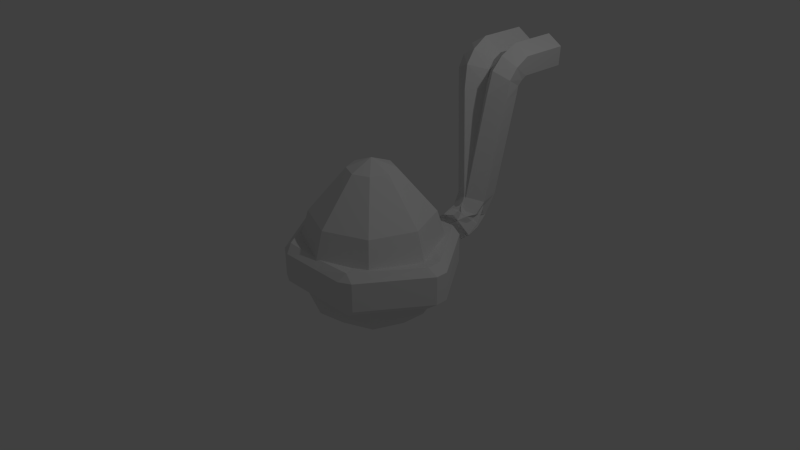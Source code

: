 # Source: Incubadora.blend  (saved by Blender 2.72.0; exported with 4.5.12 LTS)
import bpy
from mathutils import Matrix  # noqa: F401  (used for matrix-valued properties, if any)

bpy.ops.wm.read_factory_settings(use_empty=True)
scene = bpy.context.scene
scene.name = 'Incubadora'

# ---- collections
col_collection_1_001 = bpy.data.collections.new('Collection 1.001'); scene.collection.children.link(col_collection_1_001)

# ---- materials (node trees are filled in below, after node groups)
mat_material = bpy.data.materials.new('Material')
mat_material.alpha_threshold = 0.0
mat_material.roughness = 0.5
mat_material.line_color = (0.0, 0.0, 0.0, 1.0)

# ---- material node trees

# ---- world
world_world = bpy.data.worlds.new('World'); scene.world = world_world
world_world.color = (0.05088, 0.05088, 0.05088)
world_world.use_sun_shadow = False
world_world.sun_shadow_jitter_overblur = 0.0
world_world.cycles.sampling_method = 'MANUAL'
world_world.cycles.sample_map_resolution = 256

# ---- cameras
cam_camera = bpy.data.cameras.new('Camera')
cam_camera.clip_end = 100.0
cam_camera.lens = 35.0
cam_camera.sensor_width = 32.0
cam_camera.sensor_height = 18.0
cam_camera.ortho_scale = 7.314
cam_camera.dof.focus_distance = 0.0

# ---- lights
light_lamp = bpy.data.lights.new('Lamp', 'POINT')
light_lamp.transmission_factor = 0.0
light_lamp.cutoff_distance = 30.0
light_lamp.energy = 100.0
light_lamp.shadow_buffer_clip_start = 1.001
light_lamp.shadow_soft_size = 0.1
light_lamp.shadow_maximum_resolution = 0.006
light_lamp.use_absolute_resolution = True
light_lamp.cycles.use_multiple_importance_sampling = False

# ---- meshes
me_circle_002 = bpy.data.meshes.new('Circle.002')
me_circle_002.from_pydata([(0.0, 1.0, 0.0), (-0.7071, 0.7071, 0.0), (-1.0, -4.371e-08, 0.0), (-0.7071, -0.7071, 0.0), (8.742e-08, -1.0, 0.0), (0.7071, -0.7071, 0.0), (1.0, 1.192e-08, 0.0), (0.7071, 0.7071, 0.0), (1.379e-09, 0.8149, 0.6206), (-0.5762, 0.5762, 0.6206), (-0.8149, -3.562e-08, 0.6206), (-0.5762, -0.5762, 0.6206), (7.262e-08, -0.8149, 0.6206), (0.5762, -0.5762, 0.6206), (0.8149, 9.717e-09, 0.6206), (0.5762, 0.5762, 0.6206), (1.883e-08, 0.3144, 1.209), (-0.2223, 0.2223, 1.209), (-0.3144, -1.374e-08, 1.209), (-0.2223, -0.2223, 1.209), (4.632e-08, -0.3144, 1.209), (0.2223, -0.2223, 1.209), (0.3144, 3.75e-09, 1.209), (0.2223, 0.2223, 1.209), (2.98e-08, 0.0, 1.342), (0.9038, 1.149e-08, -0.4937), (0.6391, -0.6391, -0.4937), (8.332e-08, -0.9038, -0.4937), (-0.6391, -0.6391, -0.4937), (-0.9038, -3.879e-08, -0.4937), (-0.6391, 0.6391, -0.4937), (4.299e-09, 0.9038, -0.4937), (0.6391, 0.6391, -0.4937), (0.5513, 1.2e-09, -0.792), (0.3899, -0.3899, -0.792), (7.407e-08, -0.5513, -0.792), (-0.3899, -0.3899, -0.792), (-0.5513, -2.947e-08, -0.792), (-0.3899, 0.3899, -0.792), (2.587e-08, 0.5513, -0.792), (0.3899, 0.3899, -0.792), (5.588e-08, -1.49e-08, -0.864)], [], [(0, 8, 15, 7), (7, 15, 14, 6), (6, 14, 13, 5), (5, 13, 12, 4), (4, 12, 11, 3), (3, 11, 10, 2), (2, 10, 9, 1), (1, 9, 8, 0), (8, 16, 23, 15), (15, 23, 22, 14), (14, 22, 21, 13), (13, 21, 20, 12), (12, 20, 19, 11), (11, 19, 18, 10), (10, 18, 17, 9), (9, 17, 16, 8), (0, 31, 30, 1), (1, 30, 29, 2), (2, 29, 28, 3), (3, 28, 27, 4), (4, 27, 26, 5), (5, 26, 25, 6), (6, 25, 32, 7), (7, 32, 31, 0), (16, 24, 23), (23, 24, 22), (22, 24, 21), (21, 24, 20), (20, 24, 19), (19, 24, 18), (18, 24, 17), (17, 24, 16), (31, 39, 38, 30), (30, 38, 37, 29), (29, 37, 36, 28), (28, 36, 35, 27), (27, 35, 34, 26), (26, 34, 33, 25), (25, 33, 40, 32), (32, 40, 39, 31), (39, 41, 38), (38, 41, 37), (37, 41, 36), (36, 41, 35), (35, 41, 34), (34, 41, 33), (33, 41, 40), (40, 41, 39)])
me_circle_002.use_remesh_preserve_volume = False
me_circle_002.use_remesh_preserve_attributes = False
me_circle_002.use_mirror_vertex_groups = False
me_circle_002.update()
me_cube = bpy.data.meshes.new('Cube')
me_cube.from_pydata([(0.5878, -1.0, 0.2912), (0.5878, -1.0, -0.2912), (0.0, -1.0, -0.2912), (0.0, -1.0, 0.2912), (0.0, 1.0, -0.2912), (1.28, 0.0, 0.2912), (1.28, 0.0, -0.2912), (0.0, 0.0, -0.2912), (0.0, 0.0, 0.121), (0.5878, 1.0, 0.2912), (0.5878, 1.0, -0.2912), (0.0, 1.0, 0.2912)], [], [(5, 0, 1, 6), (0, 3, 2, 1), (2, 7, 6, 1), (0, 5, 8, 3), (7, 4, 10, 6), (5, 9, 11, 8), (9, 5, 6, 10), (11, 9, 10, 4)])
me_cube.materials.append(mat_material)
me_cube.use_remesh_preserve_volume = False
me_cube.use_remesh_preserve_attributes = False
me_cube.use_mirror_vertex_groups = False
me_cube.update()
me_cylinder = bpy.data.meshes.new('Cylinder')
me_cylinder.from_pydata([(-4.214e-16, 1.0, -0.898), (0.9511, 0.309, -0.898), (0.5878, -0.809, -0.898), (-0.5878, -0.809, -0.898), (-0.9511, 0.309, -0.898), (6.862e-08, 1.0, 1.16), (0.9511, 0.309, 1.16), (0.5878, -0.809, 0.5023), (-0.5878, -0.809, 0.5023), (-0.9511, 0.309, 1.16), (-0.1997, 0.577, 2.122), (0.8584, 0.06675, 2.075), (0.751, -0.9075, 1.151), (-0.4022, -1.095, 1.021), (-1.007, -0.2373, 1.865), (-0.519, -0.2676, 3.015), (0.6469, -0.4182, 3.014), (0.9491, -0.9109, 1.797), (-0.06285, -1.32, 1.361), (-0.9905, -1.08, 2.308), (-0.3871, -1.534, 3.723), (0.7788, -1.671, 3.659), (1.081, -1.604, 2.348), (0.06905, -1.791, 1.78), (-0.8586, -1.972, 2.74), (0.4285, -8.102, 4.427), (1.594, -8.238, 4.363), (1.897, -8.172, 3.052), (0.8847, -8.358, 2.483), (-0.04296, -8.54, 3.443), (0.5403, -8.572, 4.301), (1.706, -8.722, 4.317), (2.008, -9.35, 3.165), (0.9964, -9.806, 2.777), (0.0688, -9.46, 3.691), (0.623, -8.918, 4.463), (1.789, -9.053, 4.53), (2.091, -10.04, 3.659), (1.079, -10.6, 3.45), (0.1515, -9.96, 4.192), (0.7103, -9.201, 4.636), (1.876, -9.289, 4.759), (2.178, -10.57, 4.455), (1.166, -11.16, 4.536), (0.2388, -10.25, 4.889), (0.2388, -10.25, 8.007), (1.166, -11.16, 7.654), (2.178, -10.57, 7.573), (1.876, -9.289, 7.877), (0.7103, -9.201, 7.754)], [], [(0, 4, 9, 5), (5, 9, 14, 10), (4, 3, 8, 9), (3, 2, 7, 8), (2, 1, 6, 7), (1, 0, 5, 6), (10, 14, 19, 15), (9, 8, 13, 14), (8, 7, 12, 13), (7, 6, 11, 12), (6, 5, 10, 11), (15, 19, 24, 20), (14, 13, 18, 19), (13, 12, 17, 18), (12, 11, 16, 17), (11, 10, 15, 16), (20, 24, 29, 25), (19, 18, 23, 24), (18, 17, 22, 23), (17, 16, 21, 22), (16, 15, 20, 21), (25, 29, 34, 30), (24, 23, 28, 29), (23, 22, 27, 28), (22, 21, 26, 27), (21, 20, 25, 26), (30, 34, 39, 35), (29, 28, 33, 34), (28, 27, 32, 33), (27, 26, 31, 32), (26, 25, 30, 31), (35, 39, 44, 40), (34, 33, 38, 39), (33, 32, 37, 38), (32, 31, 36, 37), (31, 30, 35, 36), (42, 41, 48, 47), (39, 38, 43, 44), (38, 37, 42, 43), (37, 36, 41, 42), (36, 35, 40, 41), (41, 40, 49, 48), (40, 44, 45, 49), (44, 43, 46, 45), (43, 42, 47, 46), (49, 45, 46, 47, 48)])
me_cylinder.use_remesh_preserve_volume = False
me_cylinder.use_remesh_preserve_attributes = False
me_cylinder.use_mirror_vertex_groups = False
me_cylinder.update()

# ---- objects
ob_huevo = bpy.data.objects.new('Huevo', me_circle_002)
ob_incubadora = bpy.data.objects.new('Incubadora', me_cube)
ob_cylinder = bpy.data.objects.new('Cylinder', me_cylinder)
ob_lamp = bpy.data.objects.new('Lamp', light_lamp)
ob_camera = bpy.data.objects.new('Camera', cam_camera)

# ---- transforms, parenting, visibility, modifiers, constraints
ob_huevo.location = (0.0, 0.0, 0.0)
ob_huevo.lineart.crease_threshold = 0.0
ob_incubadora.location = (0.0, 0.0, 0.0)
ob_incubadora.lock_rotations_4d = False
ob_incubadora.empty_display_type = 'ARROWS'
ob_incubadora.lineart.crease_threshold = 0.0
_m = ob_incubadora.modifiers.new('Mirror', 'MIRROR')
_m.use_clip = True
_m = ob_incubadora.modifiers.new('Bevel', 'BEVEL')
_m.limit_method = 'NONE'
_m.spread = 0.0
ob_cylinder.parent = ob_incubadora
ob_cylinder.location = (0.2431, 1.06, 0.03346)
ob_cylinder.rotation_euler = (-1.571, -2.22e-16, 2.22e-16)
ob_cylinder.scale = (0.2172, 0.2172, 0.2172)
ob_cylinder.lineart.crease_threshold = 0.0
_m = ob_cylinder.modifiers.new('Mirror', 'MIRROR')
ob_lamp.location = (4.076, 1.005, 5.904)
ob_lamp.rotation_euler = (0.6503, 0.05522, 1.866)
ob_lamp.lock_rotations_4d = False
ob_lamp.empty_display_type = 'ARROWS'
ob_lamp.color = (0.0, 0.0, 0.0, 0.0)
ob_lamp.lineart.crease_threshold = 0.0
ob_camera.location = (7.481, -6.508, 5.344)
ob_camera.rotation_euler = (1.109, 0.01082, 0.8149)
ob_camera.lock_rotations_4d = False
ob_camera.empty_display_type = 'ARROWS'
ob_camera.color = (0.0, 0.0, 0.0, 0.0)
ob_camera.display_type = 'WIRE'
ob_camera.lineart.crease_threshold = 0.0

# ---- collection membership
col_collection_1_001.objects.link(ob_huevo)
col_collection_1_001.objects.link(ob_incubadora)
col_collection_1_001.objects.link(ob_cylinder)
col_collection_1_001.objects.link(ob_lamp)
col_collection_1_001.objects.link(ob_camera)

# ---- scene / render settings (as saved in the file)
scene.camera = ob_camera
scene.frame_start = 1; scene.frame_end = 250; scene.frame_set(0)
scene.render.engine = 'BLENDER_EEVEE_NEXT'
scene.render.resolution_percentage = 50
scene.render.dither_intensity = 0.0
scene.cycles.use_denoising = False
scene.cycles.samples = 10
scene.cycles.sampling_pattern = 'TABULATED_SOBOL'
scene.cycles.light_sampling_threshold = 0.0
scene.cycles.use_adaptive_sampling = False
scene.cycles.use_light_tree = False
scene.cycles.blur_glossy = 0.0
scene.cycles.pixel_filter_type = 'GAUSSIAN'
scene.cycles.sample_clamp_indirect = 0.0
scene.view_settings.view_transform = 'Standard'
bpy.context.view_layer.update()
